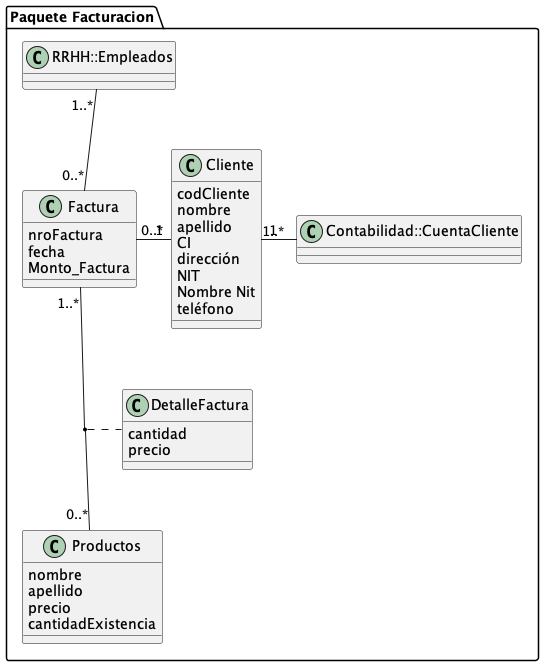

The diagram above was rendered by PlantUML. Its source (embedded in the PNG):
@startuml Modelo de dominio Facturacion


folder "Paquete Facturacion" {

class Factura {
   nroFactura
   fecha
   Monto_Factura


}

class DetalleFactura {
   cantidad
   precio

}
class Cliente {
   codCliente
   nombre
   apellido
   CI
   dirección
    NIT 
   Nombre Nit
   teléfono


}

class Productos {
   nombre
   apellido
  precio
   cantidadExistencia

 
}





Cliente "1" -left- "0..*" Factura

Factura "1..*" -down- "0..*" Productos

Factura "0..*" -up- "1..*" RRHH::Empleados

Cliente "1" -right- "1..* " Contabilidad::CuentaCliente

(Factura, Productos) .. DetalleFactura



  }






@endluml